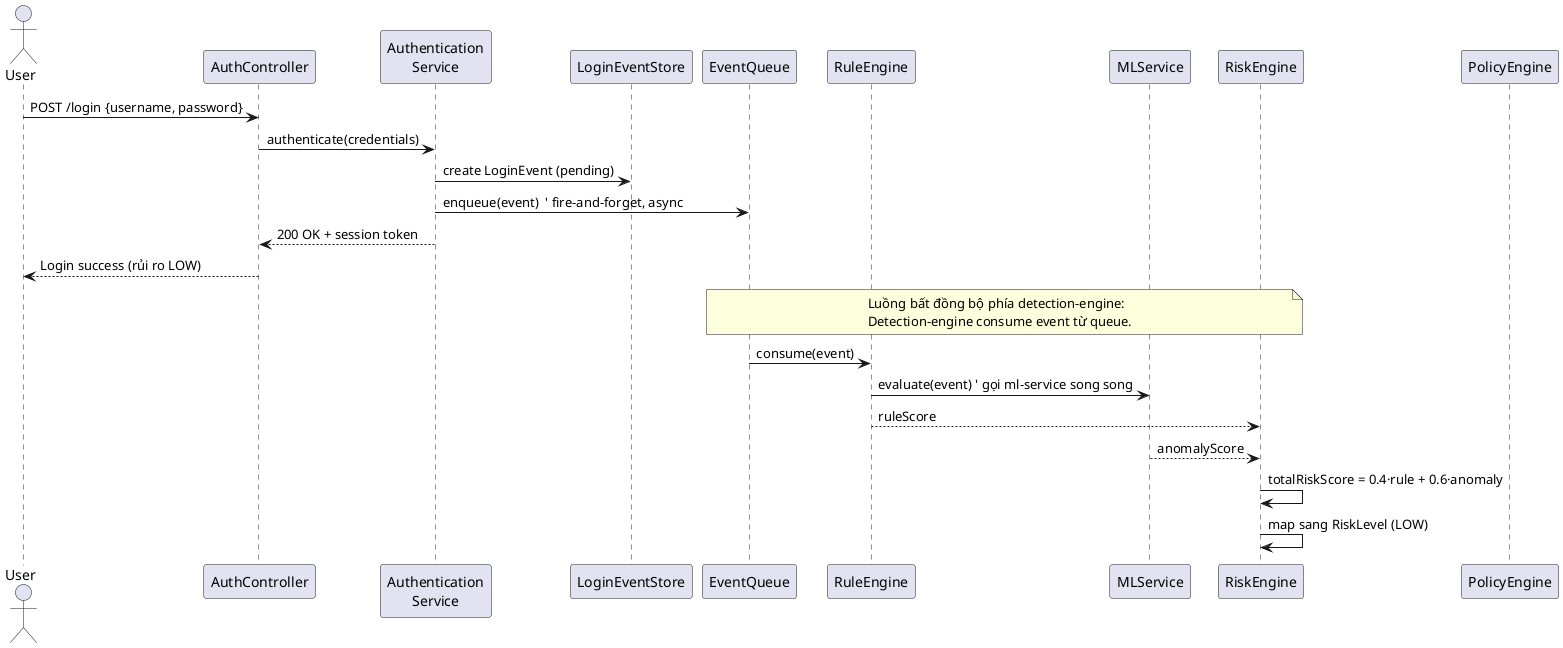

The diagram above was rendered by PlantUML. Its source (embedded in the PNG):
@startuml st01
actor User
participant "AuthController" as AC
participant "Authentication\nService" as AS
participant "LoginEventStore" as ES
participant "EventQueue" as MQ
participant "RuleEngine" as RE
participant "MLService" as ML
participant "RiskEngine" as RK
participant "PolicyEngine" as PE

User -> AC : POST /login {username, password}
AC -> AS : authenticate(credentials)
AS -> ES : create LoginEvent (pending)
AS -> MQ : enqueue(event)  ' fire-and-forget, async
AS --> AC : 200 OK + session token
AC --> User : Login success (rủi ro LOW)

note over MQ, RK
  Luồng bất đồng bộ phía detection-engine:
  Detection-engine consume event từ queue.
end note

MQ -> RE : consume(event)
RE -> ML : evaluate(event) ' gọi ml-service song song
RE --> RK : ruleScore
ML --> RK : anomalyScore
RK -> RK : totalRiskScore = 0.4·rule + 0.6·anomaly
RK -> RK : map sang RiskLevel (LOW)
@enduml